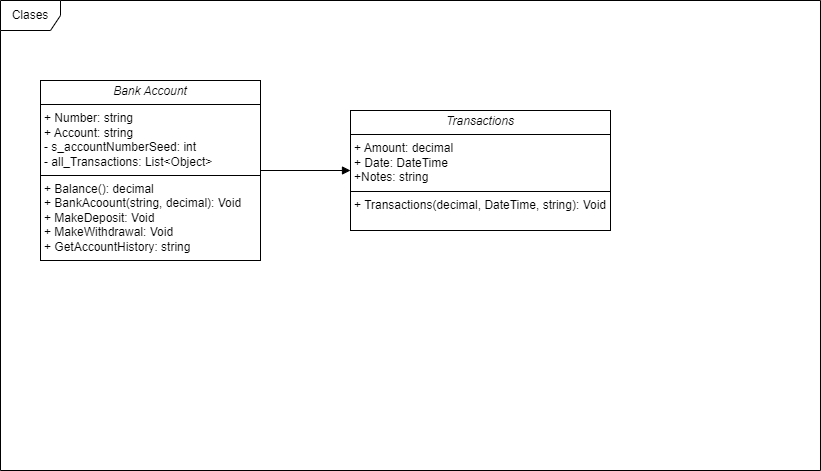

The diagram above was exported from draw.io. Its source (the exported page's mxGraphModel, read from the mxfile embedded in the PNG):
<mxGraphModel dx="1249" dy="573" grid="1" gridSize="10" guides="1" tooltips="1" connect="1" arrows="1" fold="1" page="1" pageScale="1" pageWidth="850" pageHeight="1100" background="none" math="0" shadow="0">
  <root>
    <mxCell id="0" />
    <mxCell id="1" parent="0" />
    <mxCell id="EXr-FcPna7Sj7ZDCGrSy-1" value="Clases" style="shape=umlFrame;whiteSpace=wrap;html=1;pointerEvents=0;" vertex="1" parent="1">
      <mxGeometry x="10" y="10" width="820" height="470" as="geometry" />
    </mxCell>
    <mxCell id="EXr-FcPna7Sj7ZDCGrSy-2" value="&lt;p style=&quot;margin:0px;margin-top:4px;text-align:center;&quot;&gt;&lt;i&gt;Transactions&lt;/i&gt;&lt;/p&gt;&lt;hr size=&quot;1&quot; style=&quot;border-style:solid;&quot;&gt;&lt;p style=&quot;margin:0px;margin-left:4px;&quot;&gt;+ Amount: decimal&lt;br&gt;+ Date: DateTime&lt;/p&gt;&lt;p style=&quot;margin:0px;margin-left:4px;&quot;&gt;+Notes: string&lt;/p&gt;&lt;hr size=&quot;1&quot; style=&quot;border-style:solid;&quot;&gt;&lt;p style=&quot;margin:0px;margin-left:4px;&quot;&gt;+ Transactions(decimal, DateTime, string): Void&lt;br&gt;&lt;br&gt;&lt;/p&gt;" style="verticalAlign=top;align=left;overflow=fill;html=1;whiteSpace=wrap;" vertex="1" parent="1">
      <mxGeometry x="360" y="120" width="260" height="120" as="geometry" />
    </mxCell>
    <mxCell id="EXr-FcPna7Sj7ZDCGrSy-3" value="&lt;p style=&quot;margin:0px;margin-top:4px;text-align:center;&quot;&gt;&lt;i&gt;Bank Account&lt;/i&gt;&lt;/p&gt;&lt;hr size=&quot;1&quot; style=&quot;border-style:solid;&quot;&gt;&lt;p style=&quot;margin:0px;margin-left:4px;&quot;&gt;+ Number: string&lt;br&gt;+ Account: string&lt;/p&gt;&lt;p style=&quot;margin:0px;margin-left:4px;&quot;&gt;- s_accountNumberSeed: int&lt;/p&gt;&lt;p style=&quot;margin:0px;margin-left:4px;&quot;&gt;- all_Transactions: List&amp;lt;Object&amp;gt;&lt;/p&gt;&lt;hr size=&quot;1&quot; style=&quot;border-style:solid;&quot;&gt;&lt;p style=&quot;margin:0px;margin-left:4px;&quot;&gt;+ Balance(): decimal&lt;br&gt;+ BankAcoount(string, decimal): Void&lt;/p&gt;&lt;p style=&quot;margin:0px;margin-left:4px;&quot;&gt;+ MakeDeposit: Void&lt;/p&gt;&lt;p style=&quot;margin:0px;margin-left:4px;&quot;&gt;+ MakeWithdrawal: Void&lt;/p&gt;&lt;p style=&quot;margin:0px;margin-left:4px;&quot;&gt;+ GetAccountHistory: string&lt;/p&gt;&lt;p style=&quot;margin:0px;margin-left:4px;&quot;&gt;&lt;br&gt;&lt;/p&gt;" style="verticalAlign=top;align=left;overflow=fill;html=1;whiteSpace=wrap;" vertex="1" parent="1">
      <mxGeometry x="50" y="90" width="220" height="180" as="geometry" />
    </mxCell>
    <mxCell id="EXr-FcPna7Sj7ZDCGrSy-6" value="" style="html=1;verticalAlign=bottom;endArrow=block;curved=0;rounded=0;exitX=1;exitY=0.5;exitDx=0;exitDy=0;entryX=0;entryY=0.5;entryDx=0;entryDy=0;" edge="1" parent="1" source="EXr-FcPna7Sj7ZDCGrSy-3" target="EXr-FcPna7Sj7ZDCGrSy-2">
      <mxGeometry width="80" relative="1" as="geometry">
        <mxPoint x="380" y="260" as="sourcePoint" />
        <mxPoint x="460" y="260" as="targetPoint" />
      </mxGeometry>
    </mxCell>
  </root>
</mxGraphModel>